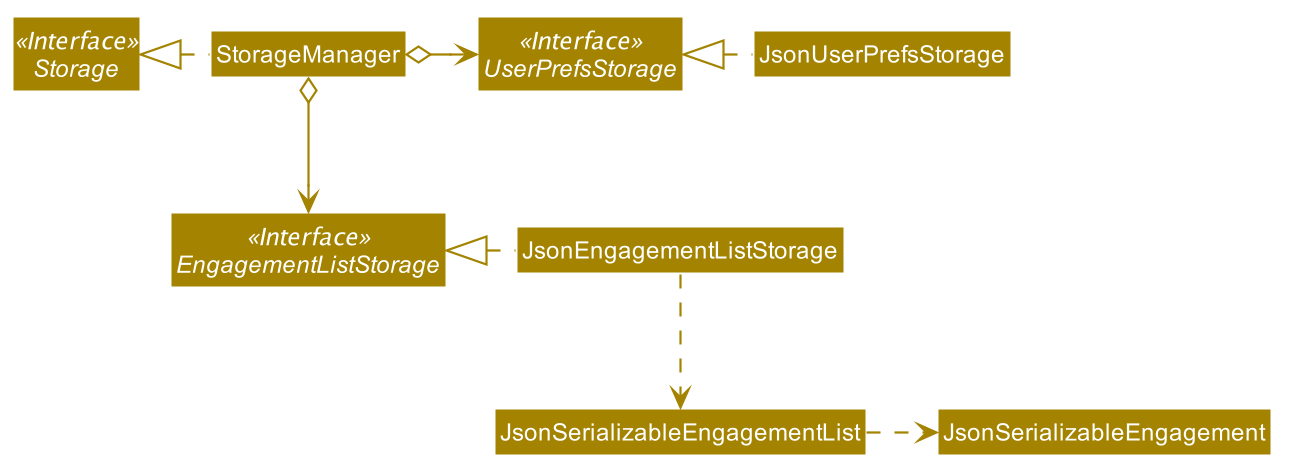

The diagram above was rendered by PlantUML. Its source (embedded in the PNG):
@startuml










skinparam BackgroundColor #FFFFFFF

skinparam Shadowing false

skinparam Class {
    FontColor #FFFFFF
    BorderThickness 1
    BorderColor #FFFFFF
    StereotypeFontColor #FFFFFF
    FontName Arial
}

skinparam Actor {
    BorderColor #000000
    Color #000000
    FontName Arial
}

skinparam Sequence {
    MessageAlign center
    BoxFontSize 15
    BoxPadding 0
    BoxFontColor #FFFFFF
    FontName Arial
}

skinparam Participant {
    FontColor #FFFFFFF
    Padding 20
}

skinparam MinClassWidth 50
skinparam ParticipantPadding 10
skinparam Shadowing false
skinparam DefaultTextAlignment center
skinparam packageStyle Rectangle

hide footbox
hide members
hide circle
skinparam arrowThickness 1.1
skinparam arrowColor #A38300
skinparam classBackgroundColor #A38300

Interface Storage <<Interface>>
Interface UserPrefsStorage <<Interface>>
Interface EngagementListStorage <<Interface>>

Class StorageManager
Class JsonUserPrefsStorage
Class JsonEngagementListStorage

StorageManager .left.|> Storage
StorageManager o-right-> UserPrefsStorage
StorageManager o--> EngagementListStorage

JsonUserPrefsStorage .left.|> UserPrefsStorage
JsonEngagementListStorage .left.|> EngagementListStorage
JsonEngagementListStorage .down.> JsonSerializableEngagementList
JsonSerializableEngagementList .right.> JsonSerializableEngagement
@enduml